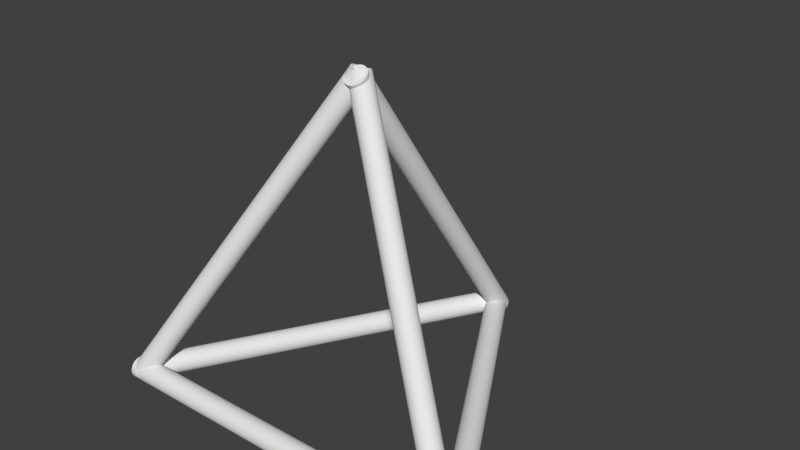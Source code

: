 # Source: pyramid.blend  (saved by Blender 2.66.1; exported with 4.5.12 LTS)
import bpy
from mathutils import Matrix  # noqa: F401  (used for matrix-valued properties, if any)

bpy.ops.wm.read_factory_settings(use_empty=True)
scene = bpy.context.scene
scene.name = 'Scene'

# ---- collections
col_collection_1 = bpy.data.collections.new('Collection 1'); scene.collection.children.link(col_collection_1)

# ---- world
world_world = bpy.data.worlds.new('World'); scene.world = world_world
world_world.color = (0.05088, 0.05088, 0.05088)
world_world.use_sun_shadow = False
world_world.sun_shadow_jitter_overblur = 0.0
world_world.cycles.sampling_method = 'MANUAL'
world_world.cycles.sample_map_resolution = 256

# ---- meshes
me_cone = bpy.data.meshes.new('Cone')
me_cone.from_pydata([(-0.8888, -0.5036, -0.5488), (-0.04501, 0.01012, 0.8738), (-0.8877, -0.4946, -0.5527), (-0.04387, 0.01904, 0.8699), (-0.8849, -0.4864, -0.5573), (-0.0411, 0.02724, 0.8653), (-0.8806, -0.4793, -0.5624), (-0.03681, 0.0344, 0.8602), (-0.875, -0.4734, -0.5679), (-0.03115, 0.04024, 0.8547), (-0.8682, -0.4691, -0.5735), (-0.02435, 0.04455, 0.8491), (-0.8605, -0.4665, -0.579), (-0.01666, 0.04715, 0.8436), (-0.8522, -0.4657, -0.5842), (-0.008387, 0.04795, 0.8384), (-0.8437, -0.4668, -0.5889), (0.0001558, 0.04692, 0.8338), (-0.8352, -0.4696, -0.5929), (0.00864, 0.04409, 0.8297), (-0.8271, -0.4741, -0.5961), (0.01674, 0.03957, 0.8266), (-0.8197, -0.4801, -0.5983), (0.02414, 0.03354, 0.8244), (-0.8133, -0.4875, -0.5995), (0.03057, 0.02623, 0.8232), (-0.8081, -0.4958, -0.5995), (0.03576, 0.01792, 0.8231), (-0.8043, -0.5048, -0.5985), (0.03953, 0.008925, 0.8241), (-0.8021, -0.5141, -0.5965), (0.04173, -0.0004012, 0.8262), (-0.8016, -0.5234, -0.5934), (0.04227, -0.009704, 0.8292), (-0.8027, -0.5323, -0.5895), (0.04113, -0.01863, 0.8331), (-0.8055, -0.5405, -0.5849), (0.03836, -0.02683, 0.8377), (-0.8098, -0.5477, -0.5798), (0.03407, -0.03399, 0.8429), (-0.8154, -0.5535, -0.5743), (0.02841, -0.03983, 0.8483), (-0.8222, -0.5578, -0.5687), (0.02161, -0.04414, 0.8539), (-0.8299, -0.5604, -0.5632), (0.01392, -0.04674, 0.8594), (-0.8382, -0.5612, -0.558), (0.005648, -0.04754, 0.8646), (-0.8467, -0.5602, -0.5533), (-0.002895, -0.0465, 0.8693), (-0.8552, -0.5574, -0.5493), (-0.01138, -0.04367, 0.8733), (-0.8633, -0.5528, -0.5462), (-0.01948, -0.03916, 0.8765), (-0.8707, -0.5468, -0.5439), (-0.02688, -0.03313, 0.8787), (-0.8771, -0.5395, -0.5428), (-0.0333, -0.02581, 0.8799), (-0.8823, -0.5312, -0.5427), (-0.0385, -0.0175, 0.8799), (-0.8861, -0.5222, -0.5437), (-0.04227, -0.008512, 0.8789), (-0.8883, -0.5129, -0.5458), (-0.04447, 0.0008142, 0.8769), (0.8766, -0.5036, -0.5488), (0.03278, 0.01012, 0.8738), (0.8755, -0.4946, -0.5527), (0.03164, 0.01904, 0.8699), (0.8727, -0.4864, -0.5573), (0.02887, 0.02724, 0.8653), (0.8684, -0.4793, -0.5624), (0.02458, 0.0344, 0.8602), (0.8627, -0.4734, -0.5679), (0.01892, 0.04024, 0.8547), (0.8559, -0.4691, -0.5735), (0.01212, 0.04455, 0.8491), (0.8483, -0.4665, -0.579), (0.004431, 0.04715, 0.8436), (0.84, -0.4657, -0.5842), (-0.003842, 0.04795, 0.8384), (0.8314, -0.4668, -0.5889), (-0.01238, 0.04692, 0.8338), (0.823, -0.4696, -0.5929), (-0.02087, 0.04409, 0.8297), (0.8149, -0.4741, -0.5961), (-0.02897, 0.03957, 0.8266), (0.8075, -0.4801, -0.5983), (-0.03637, 0.03354, 0.8244), (0.801, -0.4875, -0.5995), (-0.04279, 0.02623, 0.8232), (0.7958, -0.4958, -0.5995), (-0.04799, 0.01792, 0.8231), (0.7921, -0.5048, -0.5985), (-0.05176, 0.008925, 0.8241), (0.7899, -0.5141, -0.5965), (-0.05396, -0.0004012, 0.8262), (0.7893, -0.5234, -0.5934), (-0.0545, -0.009704, 0.8292), (0.7905, -0.5323, -0.5895), (-0.05336, -0.01863, 0.8331), (0.7932, -0.5405, -0.5849), (-0.05059, -0.02683, 0.8377), (0.7975, -0.5477, -0.5798), (-0.0463, -0.03399, 0.8429), (0.8032, -0.5535, -0.5743), (-0.04064, -0.03983, 0.8483), (0.81, -0.5578, -0.5687), (-0.03384, -0.04414, 0.8539), (0.8177, -0.5604, -0.5632), (-0.02615, -0.04674, 0.8594), (0.8259, -0.5612, -0.558), (-0.01788, -0.04754, 0.8646), (0.8345, -0.5602, -0.5533), (-0.009334, -0.0465, 0.8693), (0.843, -0.5574, -0.5493), (-0.0008501, -0.04367, 0.8733), (0.8511, -0.5528, -0.5462), (0.007249, -0.03916, 0.8765), (0.8585, -0.5468, -0.5439), (0.01465, -0.03313, 0.8787), (0.8649, -0.5395, -0.5428), (0.02108, -0.02581, 0.8799), (0.8701, -0.5312, -0.5427), (0.02627, -0.0175, 0.8799), (0.8739, -0.5222, -0.5437), (0.03004, -0.008512, 0.8789), (0.8761, -0.5129, -0.5458), (0.03224, 0.0008142, 0.8769), (-0.01909, 0.984, -0.5477), (-0.02841, -0.003858, 0.875), (-0.02618, 0.9784, -0.5516), (-0.03549, -0.009401, 0.8711), (-0.0318, 0.9719, -0.5562), (-0.04112, -0.01598, 0.8665), (-0.03575, 0.9645, -0.5613), (-0.04507, -0.02333, 0.8613), (-0.03788, 0.9567, -0.5668), (-0.04719, -0.03119, 0.8559), (-0.0381, 0.9486, -0.5724), (-0.04741, -0.03923, 0.8503), (-0.0364, 0.9407, -0.5779), (-0.04571, -0.04717, 0.8448), (-0.03285, 0.9332, -0.5831), (-0.04217, -0.05468, 0.8396), (-0.02759, 0.9263, -0.5878), (-0.0369, -0.06149, 0.8349), (-0.02081, 0.9205, -0.5918), (-0.03013, -0.06733, 0.8309), (-0.01278, 0.9159, -0.5949), (-0.0221, -0.07198, 0.8277), (-0.003815, 0.9126, -0.5971), (-0.01313, -0.07525, 0.8255), (0.005754, 0.9108, -0.5983), (-0.003563, -0.07703, 0.8243), (0.01555, 0.9106, -0.5984), (0.006236, -0.07723, 0.8242), (0.02521, 0.912, -0.5974), (0.01589, -0.07587, 0.8253), (0.03434, 0.9149, -0.5953), (0.02503, -0.07298, 0.8273), (0.04261, 0.9192, -0.5923), (0.03329, -0.06868, 0.8304), (0.04969, 0.9247, -0.5884), (0.04038, -0.06314, 0.8343), (0.05532, 0.9313, -0.5838), (0.046, -0.05657, 0.8389), (0.05927, 0.9386, -0.5787), (0.04995, -0.04921, 0.844), (0.0614, 0.9465, -0.5732), (0.05208, -0.04136, 0.8495), (0.06161, 0.9545, -0.5676), (0.0523, -0.03331, 0.855), (0.05992, 0.9625, -0.5621), (0.0506, -0.02537, 0.8605), (0.05637, 0.97, -0.5569), (0.04705, -0.01786, 0.8657), (0.0511, 0.9768, -0.5522), (0.04179, -0.01105, 0.8704), (0.04433, 0.9826, -0.5482), (0.03501, -0.005211, 0.8744), (0.0363, 0.9873, -0.545), (0.02699, -0.0005653, 0.8776), (0.02733, 0.9905, -0.5428), (0.01802, 0.002708, 0.8798), (0.01776, 0.9923, -0.5416), (0.008448, 0.004483, 0.881), (0.007966, 0.9925, -0.5416), (-0.001351, 0.004692, 0.8811), (-0.001688, 0.9912, -0.5426), (-0.011, 0.003327, 0.8801), (-0.01082, 0.9883, -0.5446), (-0.02014, 0.0004399, 0.878), (-0.03489, 0.9488, -0.5192), (0.823, -0.5558, -0.5124), (-0.04103, 0.9453, -0.526), (0.8169, -0.5593, -0.5192), (-0.0459, 0.9425, -0.534), (0.812, -0.5621, -0.5272), (-0.04931, 0.9405, -0.543), (0.8086, -0.5641, -0.5362), (-0.05114, 0.9394, -0.5526), (0.8068, -0.5652, -0.5458), (-0.05131, 0.9392, -0.5624), (0.8066, -0.5653, -0.5556), (-0.04981, 0.94, -0.572), (0.8081, -0.5645, -0.5652), (-0.04671, 0.9418, -0.5812), (0.8112, -0.5628, -0.5744), (-0.04213, 0.9444, -0.5894), (0.8158, -0.5602, -0.5826), (-0.03623, 0.9477, -0.5965), (0.8217, -0.5569, -0.5897), (-0.02924, 0.9516, -0.6021), (0.8287, -0.5529, -0.5953), (-0.02144, 0.9561, -0.6061), (0.8365, -0.5485, -0.5993), (-0.01313, 0.9608, -0.6082), (0.8448, -0.5438, -0.6014), (-0.004613, 0.9657, -0.6084), (0.8533, -0.5389, -0.6016), (0.00377, 0.9704, -0.6067), (0.8617, -0.5341, -0.5999), (0.0117, 0.975, -0.6032), (0.8696, -0.5296, -0.5964), (0.01887, 0.9791, -0.5979), (0.8768, -0.5255, -0.5911), (0.02501, 0.9826, -0.5912), (0.8829, -0.522, -0.5843), (0.02988, 0.9854, -0.5831), (0.8878, -0.5191, -0.5763), (0.0333, 0.9874, -0.5742), (0.8912, -0.5172, -0.5674), (0.03513, 0.9885, -0.5646), (0.893, -0.5161, -0.5578), (0.0353, 0.9887, -0.5548), (0.8932, -0.5159, -0.548), (0.0338, 0.9878, -0.5451), (0.8917, -0.5167, -0.5383), (0.0307, 0.9861, -0.536), (0.8886, -0.5185, -0.5292), (0.02611, 0.9835, -0.5277), (0.884, -0.521, -0.5209), (0.02021, 0.9802, -0.5206), (0.8781, -0.5244, -0.5138), (0.01323, 0.9763, -0.515), (0.8711, -0.5283, -0.5082), (0.00543, 0.9718, -0.5111), (0.8633, -0.5328, -0.5043), (-0.002887, 0.9671, -0.5089), (0.855, -0.5375, -0.5021), (-0.0114, 0.9622, -0.5087), (0.8465, -0.5423, -0.5019), (-0.01978, 0.9575, -0.5104), (0.8381, -0.5471, -0.5036), (-0.02771, 0.9529, -0.514), (0.8302, -0.5517, -0.5072), (0.03526, 0.9666, -0.5192), (-0.8227, -0.538, -0.5124), (0.0414, 0.9631, -0.526), (-0.8165, -0.5415, -0.5192), (0.04627, 0.9603, -0.534), (-0.8116, -0.5443, -0.5272), (0.04969, 0.9583, -0.543), (-0.8082, -0.5463, -0.5362), (0.05151, 0.9572, -0.5526), (-0.8064, -0.5474, -0.5458), (0.05168, 0.957, -0.5624), (-0.8062, -0.5475, -0.5556), (0.05019, 0.9579, -0.572), (-0.8077, -0.5467, -0.5652), (0.04709, 0.9596, -0.5812), (-0.8108, -0.545, -0.5744), (0.0425, 0.9622, -0.5894), (-0.8154, -0.5424, -0.5826), (0.0366, 0.9655, -0.5965), (-0.8213, -0.5391, -0.5897), (0.02962, 0.9694, -0.6021), (-0.8283, -0.5351, -0.5953), (0.02182, 0.9739, -0.6061), (-0.8361, -0.5307, -0.5993), (0.0135, 0.9786, -0.6082), (-0.8444, -0.526, -0.6014), (0.004987, 0.9835, -0.6084), (-0.8529, -0.5211, -0.6016), (-0.003396, 0.9883, -0.6067), (-0.8613, -0.5163, -0.5999), (-0.01133, 0.9928, -0.6032), (-0.8692, -0.5118, -0.5964), (-0.0185, 0.9969, -0.5979), (-0.8764, -0.5077, -0.5911), (-0.02464, 1.0, -0.5912), (-0.8826, -0.5041, -0.5843), (-0.02951, 1.003, -0.5831), (-0.8874, -0.5013, -0.5763), (-0.03292, 1.005, -0.5742), (-0.8908, -0.4993, -0.5674), (-0.03475, 1.006, -0.5646), (-0.8927, -0.4983, -0.5578), (-0.03492, 1.006, -0.5548), (-0.8928, -0.4981, -0.548), (-0.03343, 1.006, -0.5451), (-0.8913, -0.4989, -0.5383), (-0.03033, 1.004, -0.536), (-0.8882, -0.5007, -0.5292), (-0.02574, 1.001, -0.5277), (-0.8837, -0.5032, -0.5209), (-0.01984, 0.998, -0.5206), (-0.8778, -0.5066, -0.5138), (-0.01286, 0.9941, -0.515), (-0.8708, -0.5105, -0.5082), (-0.005056, 0.9896, -0.5111), (-0.863, -0.515, -0.5043), (0.003261, 0.9849, -0.5089), (-0.8547, -0.5197, -0.5021), (0.01177, 0.98, -0.5087), (-0.8461, -0.5245, -0.5019), (0.02016, 0.9753, -0.5104), (-0.8378, -0.5293, -0.5036), (0.02809, 0.9707, -0.514), (-0.8298, -0.5339, -0.5072), (-0.8714, -0.4778, -0.5192), (0.8605, -0.4684, -0.5124), (-0.8714, -0.4707, -0.526), (0.8605, -0.4614, -0.5192), (-0.8714, -0.4651, -0.534), (0.8605, -0.4557, -0.5272), (-0.8714, -0.4611, -0.543), (0.8606, -0.4518, -0.5362), (-0.8714, -0.459, -0.5526), (0.8606, -0.4497, -0.5458), (-0.8713, -0.4588, -0.5624), (0.8606, -0.4494, -0.5556), (-0.8713, -0.4605, -0.572), (0.8607, -0.4511, -0.5652), (-0.8712, -0.464, -0.5812), (0.8607, -0.4547, -0.5744), (-0.8712, -0.4693, -0.5894), (0.8608, -0.46, -0.5826), (-0.8711, -0.476, -0.5965), (0.8608, -0.4667, -0.5897), (-0.8711, -0.4841, -0.6021), (0.8609, -0.4748, -0.5953), (-0.871, -0.493, -0.6061), (0.861, -0.4837, -0.5993), (-0.8709, -0.5026, -0.6082), (0.861, -0.4933, -0.6014), (-0.8709, -0.5124, -0.6084), (0.8611, -0.5031, -0.6016), (-0.8708, -0.5221, -0.6067), (0.8611, -0.5127, -0.5999), (-0.8708, -0.5312, -0.6032), (0.8612, -0.5219, -0.5964), (-0.8708, -0.5395, -0.5979), (0.8612, -0.5301, -0.5911), (-0.8708, -0.5465, -0.5912), (0.8612, -0.5372, -0.5843), (-0.8708, -0.5522, -0.5831), (0.8612, -0.5429, -0.5763), (-0.8708, -0.5561, -0.5742), (0.8612, -0.5468, -0.5674), (-0.8708, -0.5583, -0.5646), (0.8612, -0.5489, -0.5578), (-0.8708, -0.5585, -0.5548), (0.8611, -0.5492, -0.548), (-0.8709, -0.5568, -0.5451), (0.8611, -0.5475, -0.5383), (-0.8709, -0.5532, -0.536), (0.861, -0.5439, -0.5292), (-0.871, -0.548, -0.5277), (0.861, -0.5386, -0.5209), (-0.8711, -0.5412, -0.5206), (0.8609, -0.5319, -0.5138), (-0.8711, -0.5332, -0.515), (0.8608, -0.5238, -0.5082), (-0.8712, -0.5242, -0.5111), (0.8608, -0.5149, -0.5043), (-0.8713, -0.5146, -0.5089), (0.8607, -0.5053, -0.5021), (-0.8713, -0.5048, -0.5087), (0.8607, -0.4955, -0.5019), (-0.8714, -0.4952, -0.5104), (0.8606, -0.4859, -0.5036), (-0.8714, -0.486, -0.514), (0.8606, -0.4767, -0.5072)], [], [(0, 1, 3, 2), (2, 3, 5, 4), (4, 5, 7, 6), (6, 7, 9, 8), (8, 9, 11, 10), (10, 11, 13, 12), (12, 13, 15, 14), (14, 15, 17, 16), (16, 17, 19, 18), (18, 19, 21, 20), (20, 21, 23, 22), (22, 23, 25, 24), (24, 25, 27, 26), (26, 27, 29, 28), (28, 29, 31, 30), (30, 31, 33, 32), (32, 33, 35, 34), (34, 35, 37, 36), (36, 37, 39, 38), (38, 39, 41, 40), (40, 41, 43, 42), (42, 43, 45, 44), (44, 45, 47, 46), (46, 47, 49, 48), (48, 49, 51, 50), (50, 51, 53, 52), (52, 53, 55, 54), (54, 55, 57, 56), (56, 57, 59, 58), (58, 59, 61, 60), (3, 1, 63, 61, 59, 57, 55, 53, 51, 49, 47, 45, 43, 41, 39, 37, 35, 33, 31, 29, 27, 25, 23, 21, 19, 17, 15, 13, 11, 9, 7, 5), (62, 63, 1, 0), (60, 61, 63, 62), (0, 2, 4, 6, 8, 10, 12, 14, 16, 18, 20, 22, 24, 26, 28, 30, 32, 34, 36, 38, 40, 42, 44, 46, 48, 50, 52, 54, 56, 58, 60, 62), (64, 66, 67, 65), (66, 68, 69, 67), (68, 70, 71, 69), (70, 72, 73, 71), (72, 74, 75, 73), (74, 76, 77, 75), (76, 78, 79, 77), (78, 80, 81, 79), (80, 82, 83, 81), (82, 84, 85, 83), (84, 86, 87, 85), (86, 88, 89, 87), (88, 90, 91, 89), (90, 92, 93, 91), (92, 94, 95, 93), (94, 96, 97, 95), (96, 98, 99, 97), (98, 100, 101, 99), (100, 102, 103, 101), (102, 104, 105, 103), (104, 106, 107, 105), (106, 108, 109, 107), (108, 110, 111, 109), (110, 112, 113, 111), (112, 114, 115, 113), (114, 116, 117, 115), (116, 118, 119, 117), (118, 120, 121, 119), (120, 122, 123, 121), (122, 124, 125, 123), (67, 65, 127, 125, 123, 121, 119, 117, 115, 113, 111, 109, 107, 105, 103, 101, 99, 97, 95, 93, 91, 89, 87, 85, 83, 81, 79, 77, 75, 73, 71, 69), (126, 64, 65, 127), (124, 126, 127, 125), (64, 66, 68, 70, 72, 74, 76, 78, 80, 82, 84, 86, 88, 90, 92, 94, 96, 98, 100, 102, 104, 106, 108, 110, 112, 114, 116, 118, 120, 122, 124, 126), (128, 130, 131, 129), (130, 132, 133, 131), (132, 134, 135, 133), (134, 136, 137, 135), (136, 138, 139, 137), (138, 140, 141, 139), (140, 142, 143, 141), (142, 144, 145, 143), (144, 146, 147, 145), (146, 148, 149, 147), (148, 150, 151, 149), (150, 152, 153, 151), (152, 154, 155, 153), (154, 156, 157, 155), (156, 158, 159, 157), (158, 160, 161, 159), (160, 162, 163, 161), (162, 164, 165, 163), (164, 166, 167, 165), (166, 168, 169, 167), (168, 170, 171, 169), (170, 172, 173, 171), (172, 174, 175, 173), (174, 176, 177, 175), (176, 178, 179, 177), (178, 180, 181, 179), (180, 182, 183, 181), (182, 184, 185, 183), (184, 186, 187, 185), (186, 188, 189, 187), (131, 129, 191, 189, 187, 185, 183, 181, 179, 177, 175, 173, 171, 169, 167, 165, 163, 161, 159, 157, 155, 153, 151, 149, 147, 145, 143, 141, 139, 137, 135, 133), (190, 128, 129, 191), (188, 190, 191, 189), (128, 130, 132, 134, 136, 138, 140, 142, 144, 146, 148, 150, 152, 154, 156, 158, 160, 162, 164, 166, 168, 170, 172, 174, 176, 178, 180, 182, 184, 186, 188, 190), (192, 194, 195, 193), (194, 196, 197, 195), (196, 198, 199, 197), (198, 200, 201, 199), (200, 202, 203, 201), (202, 204, 205, 203), (204, 206, 207, 205), (206, 208, 209, 207), (208, 210, 211, 209), (210, 212, 213, 211), (212, 214, 215, 213), (214, 216, 217, 215), (216, 218, 219, 217), (218, 220, 221, 219), (220, 222, 223, 221), (222, 224, 225, 223), (224, 226, 227, 225), (226, 228, 229, 227), (228, 230, 231, 229), (230, 232, 233, 231), (232, 234, 235, 233), (234, 236, 237, 235), (236, 238, 239, 237), (238, 240, 241, 239), (240, 242, 243, 241), (242, 244, 245, 243), (244, 246, 247, 245), (246, 248, 249, 247), (248, 250, 251, 249), (250, 252, 253, 251), (195, 193, 255, 253, 251, 249, 247, 245, 243, 241, 239, 237, 235, 233, 231, 229, 227, 225, 223, 221, 219, 217, 215, 213, 211, 209, 207, 205, 203, 201, 199, 197), (254, 192, 193, 255), (252, 254, 255, 253), (192, 194, 196, 198, 200, 202, 204, 206, 208, 210, 212, 214, 216, 218, 220, 222, 224, 226, 228, 230, 232, 234, 236, 238, 240, 242, 244, 246, 248, 250, 252, 254), (256, 257, 259, 258), (258, 259, 261, 260), (260, 261, 263, 262), (262, 263, 265, 264), (264, 265, 267, 266), (266, 267, 269, 268), (268, 269, 271, 270), (270, 271, 273, 272), (272, 273, 275, 274), (274, 275, 277, 276), (276, 277, 279, 278), (278, 279, 281, 280), (280, 281, 283, 282), (282, 283, 285, 284), (284, 285, 287, 286), (286, 287, 289, 288), (288, 289, 291, 290), (290, 291, 293, 292), (292, 293, 295, 294), (294, 295, 297, 296), (296, 297, 299, 298), (298, 299, 301, 300), (300, 301, 303, 302), (302, 303, 305, 304), (304, 305, 307, 306), (306, 307, 309, 308), (308, 309, 311, 310), (310, 311, 313, 312), (312, 313, 315, 314), (314, 315, 317, 316), (259, 257, 319, 317, 315, 313, 311, 309, 307, 305, 303, 301, 299, 297, 295, 293, 291, 289, 287, 285, 283, 281, 279, 277, 275, 273, 271, 269, 267, 265, 263, 261), (318, 319, 257, 256), (316, 317, 319, 318), (256, 258, 260, 262, 264, 266, 268, 270, 272, 274, 276, 278, 280, 282, 284, 286, 288, 290, 292, 294, 296, 298, 300, 302, 304, 306, 308, 310, 312, 314, 316, 318), (320, 321, 323, 322), (322, 323, 325, 324), (324, 325, 327, 326), (326, 327, 329, 328), (328, 329, 331, 330), (330, 331, 333, 332), (332, 333, 335, 334), (334, 335, 337, 336), (336, 337, 339, 338), (338, 339, 341, 340), (340, 341, 343, 342), (342, 343, 345, 344), (344, 345, 347, 346), (346, 347, 349, 348), (348, 349, 351, 350), (350, 351, 353, 352), (352, 353, 355, 354), (354, 355, 357, 356), (356, 357, 359, 358), (358, 359, 361, 360), (360, 361, 363, 362), (362, 363, 365, 364), (364, 365, 367, 366), (366, 367, 369, 368), (368, 369, 371, 370), (370, 371, 373, 372), (372, 373, 375, 374), (374, 375, 377, 376), (376, 377, 379, 378), (378, 379, 381, 380), (323, 321, 383, 381, 379, 377, 375, 373, 371, 369, 367, 365, 363, 361, 359, 357, 355, 353, 351, 349, 347, 345, 343, 341, 339, 337, 335, 333, 331, 329, 327, 325), (382, 383, 321, 320), (380, 381, 383, 382), (320, 322, 324, 326, 328, 330, 332, 334, 336, 338, 340, 342, 344, 346, 348, 350, 352, 354, 356, 358, 360, 362, 364, 366, 368, 370, 372, 374, 376, 378, 380, 382)])
me_cone.use_remesh_preserve_volume = False
me_cone.use_remesh_preserve_attributes = False
me_cone.use_mirror_vertex_groups = False
me_cone.update()

# ---- objects
ob_cone = bpy.data.objects.new('Cone', me_cone)

# ---- transforms, parenting, visibility, modifiers, constraints
ob_cone.location = (0.0, 7.451e-09, 0.0)
ob_cone.lineart.crease_threshold = 0.0

# ---- collection membership
col_collection_1.objects.link(ob_cone)

# ---- scene / render settings (as saved in the file)
scene.frame_start = 1; scene.frame_end = 250; scene.frame_set(1)
scene.render.engine = 'BLENDER_EEVEE_NEXT'
scene.render.image_settings.color_mode = 'RGB'
scene.render.image_settings.compression = 90
scene.render.resolution_percentage = 50
scene.render.dither_intensity = 0.0
scene.render.bake_margin = 2
scene.cycles.use_denoising = False
scene.cycles.samples = 10
scene.cycles.sampling_pattern = 'TABULATED_SOBOL'
scene.cycles.light_sampling_threshold = 0.0
scene.cycles.use_adaptive_sampling = False
scene.cycles.use_light_tree = False
scene.cycles.blur_glossy = 0.0
scene.cycles.volume_bounces = 1
scene.cycles.pixel_filter_type = 'GAUSSIAN'
scene.cycles.sample_clamp_indirect = 0.0
scene.view_settings.view_transform = 'Standard'
bpy.context.view_layer.update()

# ---- added for rendering (the .blend has no active camera and no usable light): camera, sun
cam_auto = bpy.data.cameras.new('AutoCamera')
cam_auto.lens = 50.0
cam_auto.sensor_width = 36.0
cam_auto.clip_end = 1000.0
ob_auto_camera = bpy.data.objects.new('AutoCamera', cam_auto)
scene.collection.objects.link(ob_auto_camera)
ob_auto_camera.location = (2.59728, -2.89595, 2.214)
ob_auto_camera.rotation_euler = (1.09748, -7.21219e-08, 0.694738)
scene.camera = ob_auto_camera
light_auto_sun = bpy.data.lights.new('AutoSun', 'SUN')
light_auto_sun.energy = 3.0
light_auto_sun.angle = 0.0523599
ob_auto_sun = bpy.data.objects.new('AutoSun', light_auto_sun)
scene.collection.objects.link(ob_auto_sun)
ob_auto_sun.rotation_euler = (0.872665, 0.174533, 0.523599)
bpy.context.view_layer.update()
